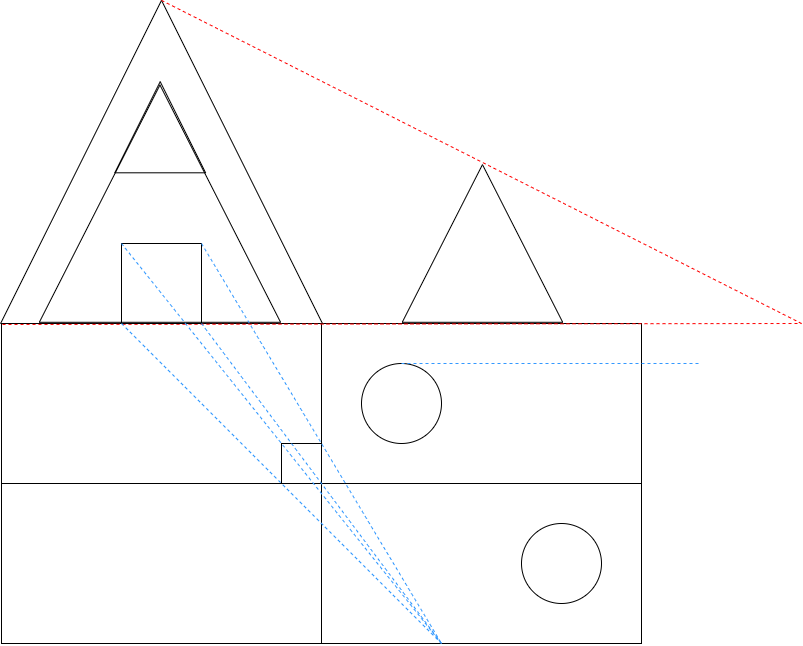

The diagram above was exported from draw.io. Its source (the exported page's mxGraphModel, read from the mxfile embedded in the PNG):
<mxGraphModel dx="794" dy="1827" grid="1" gridSize="10" guides="1" tooltips="1" connect="1" arrows="1" fold="1" page="1" pageScale="1" pageWidth="850" pageHeight="1100" math="0" shadow="0">
  <root>
    <mxCell id="0" />
    <mxCell id="1" parent="0" />
    <mxCell id="2" value="" style="rounded=0;whiteSpace=wrap;html=1;fillColor=none;" vertex="1" parent="1">
      <mxGeometry x="80" y="480" width="320" height="160" as="geometry" />
    </mxCell>
    <mxCell id="3" value="" style="rounded=0;whiteSpace=wrap;html=1;fillColor=none;" vertex="1" parent="1">
      <mxGeometry x="80" y="320" width="320" height="160" as="geometry" />
    </mxCell>
    <mxCell id="4" value="" style="triangle;whiteSpace=wrap;html=1;fillColor=none;rotation=-90;" vertex="1" parent="1">
      <mxGeometry x="78.45" y="-2.49" width="323.12" height="321.87" as="geometry" />
    </mxCell>
    <mxCell id="5" value="" style="rounded=0;whiteSpace=wrap;html=1;fillColor=none;" vertex="1" parent="1">
      <mxGeometry x="400" y="320" width="320" height="160" as="geometry" />
    </mxCell>
    <mxCell id="6" value="" style="rounded=0;whiteSpace=wrap;html=1;fillColor=none;" vertex="1" parent="1">
      <mxGeometry x="400" y="480" width="320" height="160" as="geometry" />
    </mxCell>
    <mxCell id="7" value="" style="triangle;whiteSpace=wrap;html=1;fillColor=none;rotation=-90;" vertex="1" parent="1">
      <mxGeometry x="119.8" y="79.52" width="237.3" height="241.24" as="geometry" />
    </mxCell>
    <mxCell id="8" value="" style="triangle;whiteSpace=wrap;html=1;fillColor=none;rotation=-90;" vertex="1" parent="1">
      <mxGeometry x="482.13" y="159.71" width="157.68" height="160.48" as="geometry" />
    </mxCell>
    <mxCell id="9" value="" style="endArrow=none;dashed=1;html=1;strokeWidth=1;exitX=1;exitY=0.5;exitDx=0;exitDy=0;strokeColor=#FF0000;" edge="1" parent="1" source="4">
      <mxGeometry width="50" height="50" relative="1" as="geometry">
        <mxPoint x="380" y="360" as="sourcePoint" />
        <mxPoint x="880" y="320" as="targetPoint" />
      </mxGeometry>
    </mxCell>
    <mxCell id="10" value="" style="endArrow=none;dashed=1;html=1;strokeWidth=1;strokeColor=#FF0000;exitX=-0.003;exitY=0.006;exitDx=0;exitDy=0;exitPerimeter=0;" edge="1" parent="1" source="4">
      <mxGeometry width="50" height="50" relative="1" as="geometry">
        <mxPoint x="250.01" y="6.8849999999997635" as="sourcePoint" />
        <mxPoint x="880" y="320" as="targetPoint" />
      </mxGeometry>
    </mxCell>
    <mxCell id="11" value="" style="whiteSpace=wrap;html=1;aspect=fixed;fillColor=none;" vertex="1" parent="1">
      <mxGeometry x="200" y="240" width="80" height="80" as="geometry" />
    </mxCell>
    <mxCell id="12" value="" style="whiteSpace=wrap;html=1;aspect=fixed;fillColor=none;" vertex="1" parent="1">
      <mxGeometry x="360" y="440" width="40" height="40" as="geometry" />
    </mxCell>
    <mxCell id="13" value="" style="endArrow=none;dashed=1;html=1;strokeWidth=1;exitX=1;exitY=0;exitDx=0;exitDy=0;strokeColor=#3399FF;" edge="1" parent="1" source="11">
      <mxGeometry width="50" height="50" relative="1" as="geometry">
        <mxPoint x="250.01" y="6.8849999999997635" as="sourcePoint" />
        <mxPoint x="520" y="640" as="targetPoint" />
      </mxGeometry>
    </mxCell>
    <mxCell id="14" value="" style="endArrow=none;dashed=1;html=1;strokeWidth=1;exitX=1;exitY=1;exitDx=0;exitDy=0;strokeColor=#3399FF;" edge="1" parent="1" source="11">
      <mxGeometry width="50" height="50" relative="1" as="geometry">
        <mxPoint x="290" y="250" as="sourcePoint" />
        <mxPoint x="520" y="640" as="targetPoint" />
      </mxGeometry>
    </mxCell>
    <mxCell id="15" value="" style="endArrow=none;dashed=1;html=1;strokeWidth=1;exitX=0;exitY=0;exitDx=0;exitDy=0;strokeColor=#3399FF;" edge="1" parent="1" source="11">
      <mxGeometry width="50" height="50" relative="1" as="geometry">
        <mxPoint x="290" y="330" as="sourcePoint" />
        <mxPoint x="520" y="640" as="targetPoint" />
      </mxGeometry>
    </mxCell>
    <mxCell id="16" value="" style="endArrow=none;dashed=1;html=1;strokeWidth=1;exitX=0;exitY=1;exitDx=0;exitDy=0;strokeColor=#3399FF;" edge="1" parent="1" source="11">
      <mxGeometry width="50" height="50" relative="1" as="geometry">
        <mxPoint x="300" y="340" as="sourcePoint" />
        <mxPoint x="520" y="640" as="targetPoint" />
      </mxGeometry>
    </mxCell>
    <mxCell id="17" value="" style="triangle;whiteSpace=wrap;html=1;fillColor=none;rotation=-90;" vertex="1" parent="1">
      <mxGeometry x="193.14" y="78.36" width="91.13" height="90.77" as="geometry" />
    </mxCell>
    <mxCell id="18" value="" style="ellipse;whiteSpace=wrap;html=1;fillColor=none;" vertex="1" parent="1">
      <mxGeometry x="440" y="360" width="80" height="80" as="geometry" />
    </mxCell>
    <mxCell id="19" value="" style="ellipse;whiteSpace=wrap;html=1;fillColor=none;" vertex="1" parent="1">
      <mxGeometry x="600" y="520" width="80" height="80" as="geometry" />
    </mxCell>
    <mxCell id="20" value="" style="endArrow=none;dashed=1;html=1;strokeWidth=1;exitX=0.5;exitY=0;exitDx=0;exitDy=0;strokeColor=#3399FF;" edge="1" parent="1" source="18">
      <mxGeometry width="50" height="50" relative="1" as="geometry">
        <mxPoint x="290" y="250" as="sourcePoint" />
        <mxPoint x="780" y="360" as="targetPoint" />
      </mxGeometry>
    </mxCell>
  </root>
</mxGraphModel>